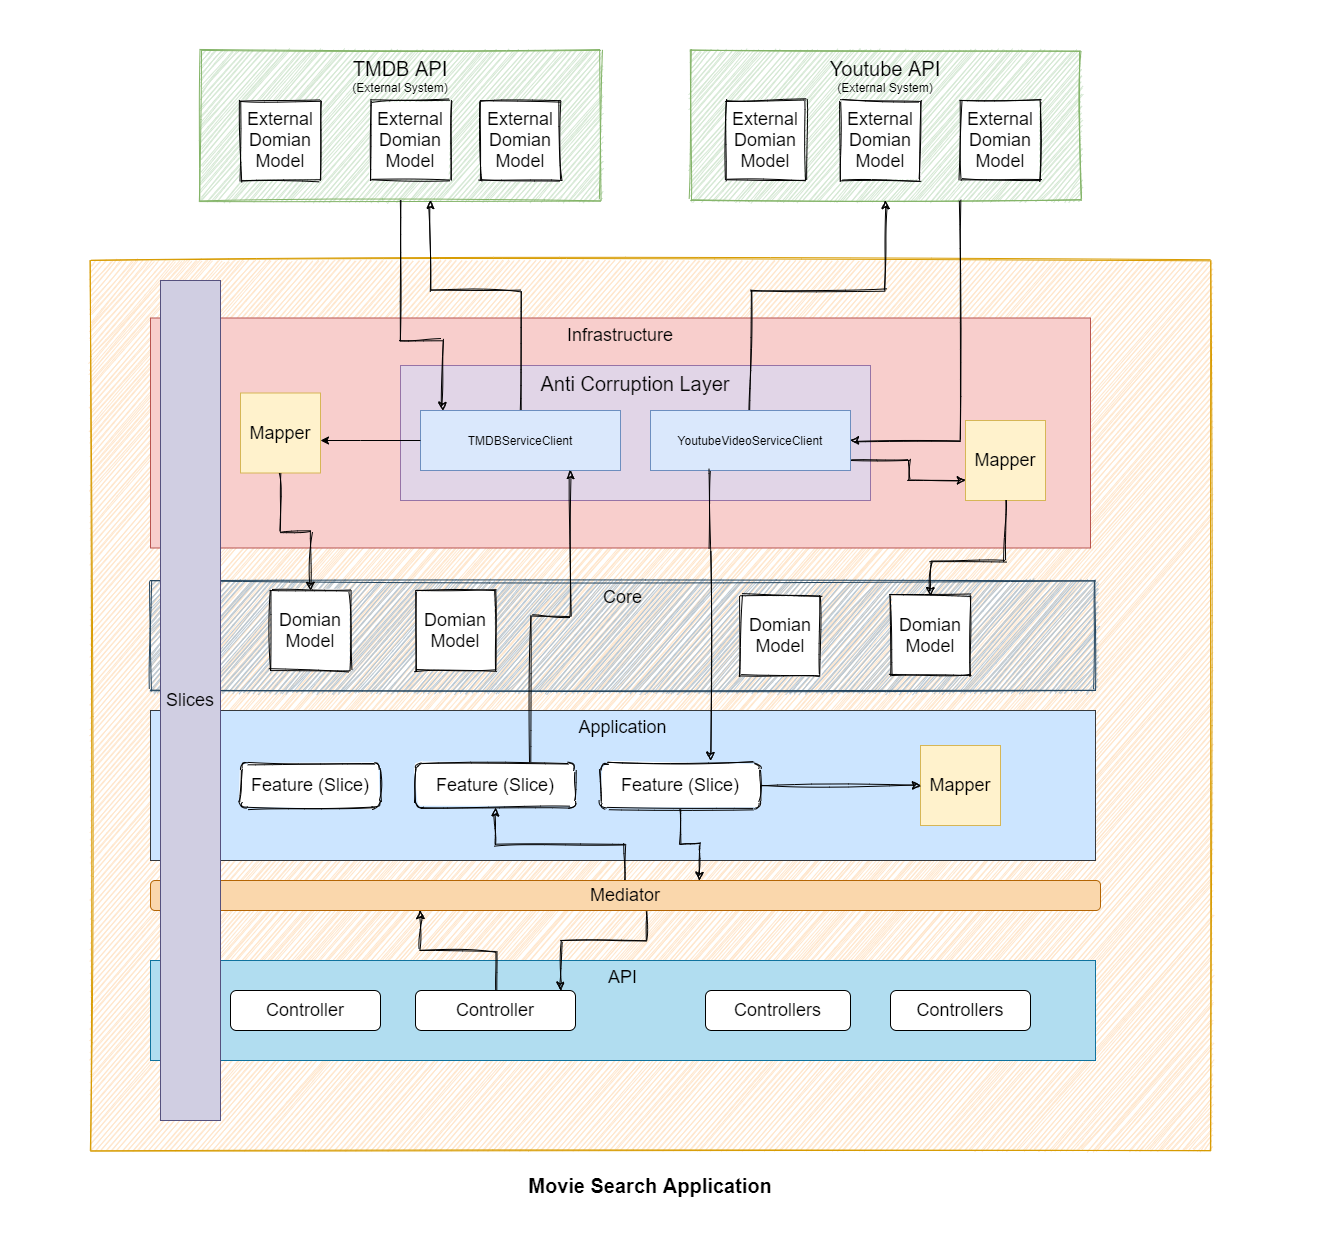

The diagram above was exported from draw.io. Its source (the exported page's mxGraphModel, read from the mxfile embedded in the PNG):
<mxGraphModel dx="2912" dy="2282" grid="1" gridSize="10" guides="1" tooltips="1" connect="1" arrows="1" fold="1" page="1" pageScale="1" pageWidth="850" pageHeight="1100" math="0" shadow="0">
  <root>
    <mxCell id="0" />
    <mxCell id="1" parent="0" />
    <mxCell id="x-DalmUiv9m1t4uGUxQ1-79" value="" style="rounded=0;shadow=0;glass=0;sketch=1;fontSize=20;labelBackgroundColor=none;noLabel=1;fontColor=none;fillColor=none;strokeColor=none;" parent="1" vertex="1">
      <mxGeometry x="-70" y="-40" width="1320" height="1240" as="geometry" />
    </mxCell>
    <mxCell id="x-DalmUiv9m1t4uGUxQ1-78" value="Movie Search Application" style="rounded=0;whiteSpace=wrap;html=1;shadow=0;glass=0;sketch=1;fontSize=20;fillColor=#ffe6cc;strokeColor=#d79b00;verticalAlign=bottom;spacingBottom=-50;fontStyle=1" parent="1" vertex="1">
      <mxGeometry x="20" y="220" width="1120" height="890" as="geometry" />
    </mxCell>
    <mxCell id="x-DalmUiv9m1t4uGUxQ1-1" value="&lt;font&gt;&lt;span style=&quot;font-size: 20px&quot;&gt;TMDB API&lt;/span&gt;&lt;br&gt;&lt;font style=&quot;font-size: 12px&quot;&gt;(External System)&lt;/font&gt;&lt;br&gt;&lt;/font&gt;" style="rounded=0;whiteSpace=wrap;html=1;fillColor=#d5e8d4;strokeColor=#82b366;verticalAlign=top;shadow=0;sketch=1;" parent="1" vertex="1">
      <mxGeometry x="130" y="10" width="400" height="150" as="geometry" />
    </mxCell>
    <mxCell id="x-DalmUiv9m1t4uGUxQ1-4" value="&lt;font&gt;&lt;span style=&quot;font-size: 20px&quot;&gt;Youtube API&lt;/span&gt;&lt;br&gt;&lt;font style=&quot;font-size: 12px&quot;&gt;(External System)&lt;/font&gt;&lt;br&gt;&lt;/font&gt;" style="rounded=0;whiteSpace=wrap;html=1;fillColor=#d5e8d4;strokeColor=#82b366;verticalAlign=top;sketch=1;" parent="1" vertex="1">
      <mxGeometry x="620" y="10" width="390" height="150" as="geometry" />
    </mxCell>
    <mxCell id="x-DalmUiv9m1t4uGUxQ1-7" value="Infrastructure" style="rounded=0;whiteSpace=wrap;html=1;fillColor=#f8cecc;strokeColor=#b85450;verticalAlign=top;fontSize=18;" parent="1" vertex="1">
      <mxGeometry x="80" y="277.5" width="940" height="230" as="geometry" />
    </mxCell>
    <mxCell id="x-DalmUiv9m1t4uGUxQ1-2" value="&lt;font style=&quot;font-size: 20px&quot;&gt;Anti Corruption Layer&lt;/font&gt;" style="rounded=0;whiteSpace=wrap;html=1;fillColor=#e1d5e7;strokeColor=#9673a6;verticalAlign=top;sketch=0;" parent="1" vertex="1">
      <mxGeometry x="330" y="325" width="470" height="135" as="geometry" />
    </mxCell>
    <mxCell id="x-DalmUiv9m1t4uGUxQ1-51" style="edgeStyle=orthogonalEdgeStyle;rounded=0;orthogonalLoop=1;jettySize=auto;html=1;entryX=0.575;entryY=1;entryDx=0;entryDy=0;entryPerimeter=0;fontSize=18;sketch=1;" parent="1" source="x-DalmUiv9m1t4uGUxQ1-5" target="x-DalmUiv9m1t4uGUxQ1-1" edge="1">
      <mxGeometry relative="1" as="geometry">
        <Array as="points">
          <mxPoint x="450" y="250" />
          <mxPoint x="360" y="250" />
        </Array>
      </mxGeometry>
    </mxCell>
    <mxCell id="x-DalmUiv9m1t4uGUxQ1-5" value="TMDBServiceClient" style="rounded=0;whiteSpace=wrap;html=1;fillColor=#dae8fc;strokeColor=#6c8ebf;sketch=0;" parent="1" vertex="1">
      <mxGeometry x="350" y="370" width="200" height="60" as="geometry" />
    </mxCell>
    <mxCell id="x-DalmUiv9m1t4uGUxQ1-52" style="edgeStyle=orthogonalEdgeStyle;rounded=0;orthogonalLoop=1;jettySize=auto;html=1;entryX=0.5;entryY=1;entryDx=0;entryDy=0;fontSize=18;sketch=1;" parent="1" source="x-DalmUiv9m1t4uGUxQ1-6" target="x-DalmUiv9m1t4uGUxQ1-4" edge="1">
      <mxGeometry relative="1" as="geometry">
        <Array as="points">
          <mxPoint x="680" y="250" />
          <mxPoint x="815" y="250" />
        </Array>
      </mxGeometry>
    </mxCell>
    <mxCell id="x-DalmUiv9m1t4uGUxQ1-60" style="edgeStyle=orthogonalEdgeStyle;rounded=0;orthogonalLoop=1;jettySize=auto;html=1;entryX=0;entryY=0.75;entryDx=0;entryDy=0;fontSize=18;sketch=1;" parent="1" source="x-DalmUiv9m1t4uGUxQ1-6" target="x-DalmUiv9m1t4uGUxQ1-10" edge="1">
      <mxGeometry relative="1" as="geometry">
        <Array as="points">
          <mxPoint x="838" y="420" />
          <mxPoint x="838" y="440" />
        </Array>
      </mxGeometry>
    </mxCell>
    <mxCell id="x-DalmUiv9m1t4uGUxQ1-6" value="YoutubeVideoServiceClient" style="rounded=0;whiteSpace=wrap;html=1;fillColor=#dae8fc;strokeColor=#6c8ebf;sketch=0;" parent="1" vertex="1">
      <mxGeometry x="580" y="370" width="200" height="60" as="geometry" />
    </mxCell>
    <mxCell id="x-DalmUiv9m1t4uGUxQ1-9" value="Mapper" style="whiteSpace=wrap;html=1;aspect=fixed;fontSize=18;fillColor=#fff2cc;strokeColor=#d6b656;sketch=0;" parent="1" vertex="1">
      <mxGeometry x="170" y="352.5" width="80" height="80" as="geometry" />
    </mxCell>
    <mxCell id="x-DalmUiv9m1t4uGUxQ1-10" value="Mapper" style="whiteSpace=wrap;html=1;aspect=fixed;fontSize=18;fillColor=#fff2cc;strokeColor=#d6b656;sketch=0;" parent="1" vertex="1">
      <mxGeometry x="895" y="380" width="80" height="80" as="geometry" />
    </mxCell>
    <mxCell id="x-DalmUiv9m1t4uGUxQ1-12" value="Application" style="rounded=0;whiteSpace=wrap;html=1;fontSize=18;fillColor=#cce5ff;strokeColor=#36393d;verticalAlign=top;sketch=0;" parent="1" vertex="1">
      <mxGeometry x="80" y="670" width="945" height="150" as="geometry" />
    </mxCell>
    <mxCell id="x-DalmUiv9m1t4uGUxQ1-14" value="Feature (Slice)" style="rounded=1;whiteSpace=wrap;html=1;fontSize=18;sketch=1;" parent="1" vertex="1">
      <mxGeometry x="170" y="722.5" width="140" height="45" as="geometry" />
    </mxCell>
    <mxCell id="x-DalmUiv9m1t4uGUxQ1-18" value="Core" style="rounded=0;whiteSpace=wrap;html=1;fontSize=18;fillColor=#bac8d3;strokeColor=#23445d;verticalAlign=top;sketch=1;" parent="1" vertex="1">
      <mxGeometry x="80" y="540" width="945" height="110" as="geometry" />
    </mxCell>
    <mxCell id="x-DalmUiv9m1t4uGUxQ1-19" value="Domian Model" style="whiteSpace=wrap;html=1;aspect=fixed;fontSize=18;sketch=1;" parent="1" vertex="1">
      <mxGeometry x="200" y="550" width="80" height="80" as="geometry" />
    </mxCell>
    <mxCell id="x-DalmUiv9m1t4uGUxQ1-20" value="Domian Model" style="whiteSpace=wrap;html=1;aspect=fixed;fontSize=18;sketch=1;" parent="1" vertex="1">
      <mxGeometry x="345" y="550" width="80" height="80" as="geometry" />
    </mxCell>
    <mxCell id="x-DalmUiv9m1t4uGUxQ1-21" value="Domian Model" style="whiteSpace=wrap;html=1;aspect=fixed;fontSize=18;sketch=1;" parent="1" vertex="1">
      <mxGeometry x="820" y="555" width="80" height="80" as="geometry" />
    </mxCell>
    <mxCell id="x-DalmUiv9m1t4uGUxQ1-22" value="Domian Model" style="whiteSpace=wrap;html=1;aspect=fixed;fontSize=18;sketch=1;" parent="1" vertex="1">
      <mxGeometry x="670" y="555" width="80" height="80" as="geometry" />
    </mxCell>
    <mxCell id="x-DalmUiv9m1t4uGUxQ1-24" value="External Domian Model" style="whiteSpace=wrap;html=1;aspect=fixed;fontSize=18;shadow=0;sketch=1;" parent="1" vertex="1">
      <mxGeometry x="410" y="60" width="80" height="80" as="geometry" />
    </mxCell>
    <mxCell id="x-DalmUiv9m1t4uGUxQ1-26" value="External Domian Model" style="whiteSpace=wrap;html=1;aspect=fixed;fontSize=18;shadow=0;sketch=1;" parent="1" vertex="1">
      <mxGeometry x="300" y="60" width="80" height="80" as="geometry" />
    </mxCell>
    <mxCell id="x-DalmUiv9m1t4uGUxQ1-27" value="External Domian Model" style="whiteSpace=wrap;html=1;aspect=fixed;fontSize=18;shadow=0;sketch=1;" parent="1" vertex="1">
      <mxGeometry x="170" y="60" width="80" height="80" as="geometry" />
    </mxCell>
    <mxCell id="x-DalmUiv9m1t4uGUxQ1-28" value="External Domian Model" style="whiteSpace=wrap;html=1;aspect=fixed;fontSize=18;sketch=1;" parent="1" vertex="1">
      <mxGeometry x="890" y="60" width="80" height="80" as="geometry" />
    </mxCell>
    <mxCell id="x-DalmUiv9m1t4uGUxQ1-29" value="External Domian Model" style="whiteSpace=wrap;html=1;aspect=fixed;fontSize=18;sketch=1;" parent="1" vertex="1">
      <mxGeometry x="770" y="60" width="80" height="80" as="geometry" />
    </mxCell>
    <mxCell id="x-DalmUiv9m1t4uGUxQ1-30" value="External Domian Model" style="whiteSpace=wrap;html=1;aspect=fixed;fontSize=18;sketch=1;" parent="1" vertex="1">
      <mxGeometry x="655" y="60" width="80" height="80" as="geometry" />
    </mxCell>
    <mxCell id="x-DalmUiv9m1t4uGUxQ1-31" value="Mapper" style="whiteSpace=wrap;html=1;aspect=fixed;fontSize=18;fillColor=#fff2cc;strokeColor=#d6b656;sketch=0;glass=0;rounded=0;" parent="1" vertex="1">
      <mxGeometry x="850" y="705" width="80" height="80" as="geometry" />
    </mxCell>
    <mxCell id="x-DalmUiv9m1t4uGUxQ1-32" value="API" style="rounded=0;whiteSpace=wrap;html=1;fontSize=18;verticalAlign=top;fillColor=#b1ddf0;strokeColor=#10739e;" parent="1" vertex="1">
      <mxGeometry x="80" y="920" width="945" height="100" as="geometry" />
    </mxCell>
    <mxCell id="x-DalmUiv9m1t4uGUxQ1-33" value="Controller" style="rounded=1;whiteSpace=wrap;html=1;fontSize=18;" parent="1" vertex="1">
      <mxGeometry x="160" y="950" width="150" height="40" as="geometry" />
    </mxCell>
    <mxCell id="x-DalmUiv9m1t4uGUxQ1-35" value="Controllers" style="rounded=1;whiteSpace=wrap;html=1;fontSize=18;" parent="1" vertex="1">
      <mxGeometry x="820" y="950" width="140" height="40" as="geometry" />
    </mxCell>
    <mxCell id="x-DalmUiv9m1t4uGUxQ1-63" style="edgeStyle=orthogonalEdgeStyle;rounded=0;orthogonalLoop=1;jettySize=auto;html=1;entryX=0.578;entryY=0;entryDx=0;entryDy=0;entryPerimeter=0;fontSize=18;sketch=1;" parent="1" source="x-DalmUiv9m1t4uGUxQ1-37" target="x-DalmUiv9m1t4uGUxQ1-41" edge="1">
      <mxGeometry relative="1" as="geometry" />
    </mxCell>
    <mxCell id="x-DalmUiv9m1t4uGUxQ1-65" style="edgeStyle=orthogonalEdgeStyle;rounded=0;orthogonalLoop=1;jettySize=auto;html=1;fontSize=18;sketch=1;" parent="1" source="x-DalmUiv9m1t4uGUxQ1-37" target="x-DalmUiv9m1t4uGUxQ1-31" edge="1">
      <mxGeometry relative="1" as="geometry" />
    </mxCell>
    <mxCell id="x-DalmUiv9m1t4uGUxQ1-37" value="Feature (Slice)" style="rounded=1;whiteSpace=wrap;html=1;fontSize=18;sketch=1;" parent="1" vertex="1">
      <mxGeometry x="530" y="722.5" width="160" height="45" as="geometry" />
    </mxCell>
    <mxCell id="x-DalmUiv9m1t4uGUxQ1-50" style="edgeStyle=orthogonalEdgeStyle;rounded=0;orthogonalLoop=1;jettySize=auto;html=1;entryX=0.75;entryY=1;entryDx=0;entryDy=0;fontSize=18;sketch=1;" parent="1" source="x-DalmUiv9m1t4uGUxQ1-38" target="x-DalmUiv9m1t4uGUxQ1-5" edge="1">
      <mxGeometry relative="1" as="geometry">
        <Array as="points">
          <mxPoint x="460" y="576" />
          <mxPoint x="500" y="576" />
        </Array>
      </mxGeometry>
    </mxCell>
    <mxCell id="x-DalmUiv9m1t4uGUxQ1-38" value="Feature (Slice)" style="rounded=1;whiteSpace=wrap;html=1;fontSize=18;sketch=1;" parent="1" vertex="1">
      <mxGeometry x="345" y="722.5" width="160" height="45" as="geometry" />
    </mxCell>
    <mxCell id="x-DalmUiv9m1t4uGUxQ1-76" style="edgeStyle=orthogonalEdgeStyle;rounded=0;sketch=1;orthogonalLoop=1;jettySize=auto;html=1;entryX=0.284;entryY=1;entryDx=0;entryDy=0;entryPerimeter=0;fontSize=18;" parent="1" source="x-DalmUiv9m1t4uGUxQ1-39" target="x-DalmUiv9m1t4uGUxQ1-41" edge="1">
      <mxGeometry relative="1" as="geometry" />
    </mxCell>
    <mxCell id="x-DalmUiv9m1t4uGUxQ1-39" value="Controller" style="rounded=1;whiteSpace=wrap;html=1;fontSize=18;" parent="1" vertex="1">
      <mxGeometry x="345" y="950" width="160" height="40" as="geometry" />
    </mxCell>
    <mxCell id="x-DalmUiv9m1t4uGUxQ1-40" value="Controllers" style="rounded=1;whiteSpace=wrap;html=1;fontSize=18;" parent="1" vertex="1">
      <mxGeometry x="635" y="950" width="145" height="40" as="geometry" />
    </mxCell>
    <mxCell id="x-DalmUiv9m1t4uGUxQ1-47" style="edgeStyle=orthogonalEdgeStyle;rounded=0;orthogonalLoop=1;jettySize=auto;html=1;fontSize=18;sketch=1;" parent="1" source="x-DalmUiv9m1t4uGUxQ1-41" target="x-DalmUiv9m1t4uGUxQ1-38" edge="1">
      <mxGeometry relative="1" as="geometry" />
    </mxCell>
    <mxCell id="x-DalmUiv9m1t4uGUxQ1-73" style="edgeStyle=orthogonalEdgeStyle;rounded=0;sketch=1;orthogonalLoop=1;jettySize=auto;html=1;entryX=0.906;entryY=0;entryDx=0;entryDy=0;entryPerimeter=0;fontSize=18;" parent="1" source="x-DalmUiv9m1t4uGUxQ1-41" target="x-DalmUiv9m1t4uGUxQ1-39" edge="1">
      <mxGeometry relative="1" as="geometry">
        <Array as="points">
          <mxPoint x="576" y="900" />
          <mxPoint x="490" y="900" />
        </Array>
      </mxGeometry>
    </mxCell>
    <mxCell id="x-DalmUiv9m1t4uGUxQ1-41" value="Mediator" style="rounded=1;whiteSpace=wrap;html=1;fontSize=18;fillColor=#fad7ac;strokeColor=#b46504;" parent="1" vertex="1">
      <mxGeometry x="80" y="840" width="950" height="30" as="geometry" />
    </mxCell>
    <mxCell id="x-DalmUiv9m1t4uGUxQ1-57" style="edgeStyle=orthogonalEdgeStyle;rounded=0;orthogonalLoop=1;jettySize=auto;html=1;fontSize=18;sketch=1;" parent="1" source="x-DalmUiv9m1t4uGUxQ1-9" target="x-DalmUiv9m1t4uGUxQ1-19" edge="1">
      <mxGeometry relative="1" as="geometry" />
    </mxCell>
    <mxCell id="x-DalmUiv9m1t4uGUxQ1-58" style="edgeStyle=orthogonalEdgeStyle;rounded=0;orthogonalLoop=1;jettySize=auto;html=1;entryX=0.11;entryY=0;entryDx=0;entryDy=0;entryPerimeter=0;fontSize=18;sketch=1;" parent="1" source="x-DalmUiv9m1t4uGUxQ1-1" target="x-DalmUiv9m1t4uGUxQ1-5" edge="1">
      <mxGeometry relative="1" as="geometry">
        <Array as="points">
          <mxPoint x="330" y="300" />
          <mxPoint x="372" y="300" />
        </Array>
      </mxGeometry>
    </mxCell>
    <mxCell id="x-DalmUiv9m1t4uGUxQ1-56" style="edgeStyle=orthogonalEdgeStyle;rounded=0;orthogonalLoop=1;jettySize=auto;html=1;fontSize=18;" parent="1" source="x-DalmUiv9m1t4uGUxQ1-5" target="x-DalmUiv9m1t4uGUxQ1-9" edge="1">
      <mxGeometry relative="1" as="geometry">
        <Array as="points">
          <mxPoint x="290" y="400" />
          <mxPoint x="290" y="400" />
        </Array>
      </mxGeometry>
    </mxCell>
    <mxCell id="x-DalmUiv9m1t4uGUxQ1-61" style="edgeStyle=orthogonalEdgeStyle;rounded=0;orthogonalLoop=1;jettySize=auto;html=1;fontSize=18;sketch=1;" parent="1" source="x-DalmUiv9m1t4uGUxQ1-10" target="x-DalmUiv9m1t4uGUxQ1-21" edge="1">
      <mxGeometry relative="1" as="geometry">
        <Array as="points">
          <mxPoint x="935" y="520" />
          <mxPoint x="860" y="520" />
        </Array>
      </mxGeometry>
    </mxCell>
    <mxCell id="x-DalmUiv9m1t4uGUxQ1-62" style="edgeStyle=orthogonalEdgeStyle;rounded=0;orthogonalLoop=1;jettySize=auto;html=1;fontSize=18;sketch=1;" parent="1" source="x-DalmUiv9m1t4uGUxQ1-6" edge="1">
      <mxGeometry relative="1" as="geometry">
        <mxPoint x="640" y="720" as="targetPoint" />
        <Array as="points">
          <mxPoint x="640" y="510" />
          <mxPoint x="640" y="510" />
        </Array>
      </mxGeometry>
    </mxCell>
    <mxCell id="x-DalmUiv9m1t4uGUxQ1-70" value="Slices" style="rounded=0;whiteSpace=wrap;html=1;shadow=0;glass=0;sketch=0;fontSize=18;fillColor=#d0cee2;strokeColor=#56517e;" parent="1" vertex="1">
      <mxGeometry x="90" y="240" width="60" height="840" as="geometry" />
    </mxCell>
    <mxCell id="x-DalmUiv9m1t4uGUxQ1-72" style="edgeStyle=orthogonalEdgeStyle;rounded=0;sketch=1;orthogonalLoop=1;jettySize=auto;html=1;entryX=1;entryY=0.5;entryDx=0;entryDy=0;fontSize=18;" parent="1" source="x-DalmUiv9m1t4uGUxQ1-4" target="x-DalmUiv9m1t4uGUxQ1-6" edge="1">
      <mxGeometry relative="1" as="geometry">
        <Array as="points">
          <mxPoint x="890" y="400" />
        </Array>
      </mxGeometry>
    </mxCell>
  </root>
</mxGraphModel>